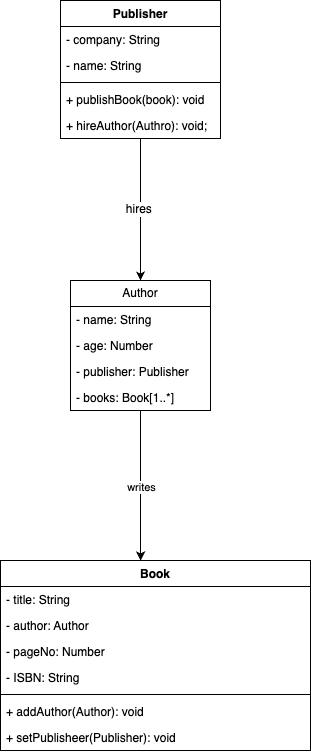

The diagram above was exported from draw.io. Its source (the exported page's mxGraphModel, read from the mxfile embedded in the PNG):
<mxGraphModel dx="1229" dy="2726" grid="1" gridSize="10" guides="1" tooltips="1" connect="1" arrows="1" fold="1" page="1" pageScale="1" pageWidth="1169" pageHeight="827" math="0" shadow="0">
  <root>
    <mxCell id="0" />
    <mxCell id="1" parent="0" />
    <mxCell id="Vu9Rj7fkHPu-xt-_ATMx-12" value="Author" style="swimlane;fontStyle=0;childLayout=stackLayout;horizontal=1;startSize=26;fillColor=none;horizontalStack=0;resizeParent=1;resizeParentMax=0;resizeLast=0;collapsible=1;marginBottom=0;whiteSpace=wrap;html=1;" parent="1" vertex="1">
      <mxGeometry x="430" y="-1330" width="140" height="130" as="geometry" />
    </mxCell>
    <mxCell id="Vu9Rj7fkHPu-xt-_ATMx-13" value="- name: String" style="text;strokeColor=none;fillColor=none;align=left;verticalAlign=top;spacingLeft=4;spacingRight=4;overflow=hidden;rotatable=0;points=[[0,0.5],[1,0.5]];portConstraint=eastwest;whiteSpace=wrap;html=1;" parent="Vu9Rj7fkHPu-xt-_ATMx-12" vertex="1">
      <mxGeometry y="26" width="140" height="26" as="geometry" />
    </mxCell>
    <mxCell id="Vu9Rj7fkHPu-xt-_ATMx-14" value="- age: Number" style="text;strokeColor=none;fillColor=none;align=left;verticalAlign=top;spacingLeft=4;spacingRight=4;overflow=hidden;rotatable=0;points=[[0,0.5],[1,0.5]];portConstraint=eastwest;whiteSpace=wrap;html=1;" parent="Vu9Rj7fkHPu-xt-_ATMx-12" vertex="1">
      <mxGeometry y="52" width="140" height="26" as="geometry" />
    </mxCell>
    <mxCell id="Vu9Rj7fkHPu-xt-_ATMx-53" value="- publisher: Publisher" style="text;strokeColor=none;fillColor=none;align=left;verticalAlign=top;spacingLeft=4;spacingRight=4;overflow=hidden;rotatable=0;points=[[0,0.5],[1,0.5]];portConstraint=eastwest;whiteSpace=wrap;html=1;fontSize=12;fontFamily=Helvetica;fontColor=default;" parent="Vu9Rj7fkHPu-xt-_ATMx-12" vertex="1">
      <mxGeometry y="78" width="140" height="26" as="geometry" />
    </mxCell>
    <mxCell id="Vu9Rj7fkHPu-xt-_ATMx-15" value="- books: Book[1..*]" style="text;strokeColor=none;fillColor=none;align=left;verticalAlign=top;spacingLeft=4;spacingRight=4;overflow=hidden;rotatable=0;points=[[0,0.5],[1,0.5]];portConstraint=eastwest;whiteSpace=wrap;html=1;" parent="Vu9Rj7fkHPu-xt-_ATMx-12" vertex="1">
      <mxGeometry y="104" width="140" height="26" as="geometry" />
    </mxCell>
    <mxCell id="Vu9Rj7fkHPu-xt-_ATMx-26" style="edgeStyle=orthogonalEdgeStyle;rounded=0;orthogonalLoop=1;jettySize=auto;html=1;entryX=0.452;entryY=0;entryDx=0;entryDy=0;align=center;exitX=0.5;exitY=1;exitDx=0;exitDy=0;entryPerimeter=0;" parent="1" source="Vu9Rj7fkHPu-xt-_ATMx-12" target="Vu9Rj7fkHPu-xt-_ATMx-28" edge="1">
      <mxGeometry relative="1" as="geometry">
        <mxPoint x="485" y="-1050" as="targetPoint" />
      </mxGeometry>
    </mxCell>
    <mxCell id="Vu9Rj7fkHPu-xt-_ATMx-27" value="writes" style="edgeLabel;html=1;align=center;verticalAlign=middle;resizable=0;points=[];" parent="Vu9Rj7fkHPu-xt-_ATMx-26" vertex="1" connectable="0">
      <mxGeometry x="0.0444" y="-1" relative="1" as="geometry">
        <mxPoint x="1" y="-1" as="offset" />
      </mxGeometry>
    </mxCell>
    <mxCell id="Vu9Rj7fkHPu-xt-_ATMx-28" value="Book" style="swimlane;fontStyle=1;align=center;verticalAlign=top;childLayout=stackLayout;horizontal=1;startSize=26;horizontalStack=0;resizeParent=1;resizeParentMax=0;resizeLast=0;collapsible=1;marginBottom=0;whiteSpace=wrap;html=1;" parent="1" vertex="1">
      <mxGeometry x="360" y="-1050" width="310" height="190" as="geometry" />
    </mxCell>
    <mxCell id="Vu9Rj7fkHPu-xt-_ATMx-29" value="- title: String" style="text;strokeColor=none;fillColor=none;align=left;verticalAlign=top;spacingLeft=4;spacingRight=4;overflow=hidden;rotatable=0;points=[[0,0.5],[1,0.5]];portConstraint=eastwest;whiteSpace=wrap;html=1;" parent="Vu9Rj7fkHPu-xt-_ATMx-28" vertex="1">
      <mxGeometry y="26" width="310" height="26" as="geometry" />
    </mxCell>
    <mxCell id="Vu9Rj7fkHPu-xt-_ATMx-52" value="- author: Author" style="text;strokeColor=none;fillColor=none;align=left;verticalAlign=top;spacingLeft=4;spacingRight=4;overflow=hidden;rotatable=0;points=[[0,0.5],[1,0.5]];portConstraint=eastwest;whiteSpace=wrap;html=1;fontSize=12;fontFamily=Helvetica;fontColor=default;" parent="Vu9Rj7fkHPu-xt-_ATMx-28" vertex="1">
      <mxGeometry y="52" width="310" height="26" as="geometry" />
    </mxCell>
    <mxCell id="8zoixZYQ7rLj7DFZOB2d-1" value="- pageNo: Number" style="text;strokeColor=none;fillColor=none;align=left;verticalAlign=top;spacingLeft=4;spacingRight=4;overflow=hidden;rotatable=0;points=[[0,0.5],[1,0.5]];portConstraint=eastwest;whiteSpace=wrap;html=1;fontSize=12;fontFamily=Helvetica;fontColor=default;" parent="Vu9Rj7fkHPu-xt-_ATMx-28" vertex="1">
      <mxGeometry y="78" width="310" height="26" as="geometry" />
    </mxCell>
    <mxCell id="Vu9Rj7fkHPu-xt-_ATMx-33" value="- ISBN: String" style="text;strokeColor=none;fillColor=none;align=left;verticalAlign=top;spacingLeft=4;spacingRight=4;overflow=hidden;rotatable=0;points=[[0,0.5],[1,0.5]];portConstraint=eastwest;whiteSpace=wrap;html=1;fontSize=12;fontFamily=Helvetica;fontColor=default;" parent="Vu9Rj7fkHPu-xt-_ATMx-28" vertex="1">
      <mxGeometry y="104" width="310" height="26" as="geometry" />
    </mxCell>
    <mxCell id="Vu9Rj7fkHPu-xt-_ATMx-30" value="" style="line;strokeWidth=1;fillColor=none;align=left;verticalAlign=middle;spacingTop=-1;spacingLeft=3;spacingRight=3;rotatable=0;labelPosition=right;points=[];portConstraint=eastwest;strokeColor=inherit;" parent="Vu9Rj7fkHPu-xt-_ATMx-28" vertex="1">
      <mxGeometry y="130" width="310" height="8" as="geometry" />
    </mxCell>
    <mxCell id="Vu9Rj7fkHPu-xt-_ATMx-34" value="+ addAuthor(Author): void" style="text;strokeColor=none;fillColor=none;align=left;verticalAlign=top;spacingLeft=4;spacingRight=4;overflow=hidden;rotatable=0;points=[[0,0.5],[1,0.5]];portConstraint=eastwest;whiteSpace=wrap;html=1;fontSize=12;fontFamily=Helvetica;fontColor=default;" parent="Vu9Rj7fkHPu-xt-_ATMx-28" vertex="1">
      <mxGeometry y="138" width="310" height="26" as="geometry" />
    </mxCell>
    <mxCell id="Vu9Rj7fkHPu-xt-_ATMx-31" value="+ setPublisheer(Publisher): void" style="text;strokeColor=none;fillColor=none;align=left;verticalAlign=top;spacingLeft=4;spacingRight=4;overflow=hidden;rotatable=0;points=[[0,0.5],[1,0.5]];portConstraint=eastwest;whiteSpace=wrap;html=1;" parent="Vu9Rj7fkHPu-xt-_ATMx-28" vertex="1">
      <mxGeometry y="164" width="310" height="26" as="geometry" />
    </mxCell>
    <mxCell id="Vu9Rj7fkHPu-xt-_ATMx-51" value="hires&amp;nbsp;" style="edgeStyle=orthogonalEdgeStyle;rounded=0;orthogonalLoop=1;jettySize=auto;html=1;fontFamily=Helvetica;fontSize=12;fontColor=default;" parent="1" source="Vu9Rj7fkHPu-xt-_ATMx-45" target="Vu9Rj7fkHPu-xt-_ATMx-12" edge="1">
      <mxGeometry relative="1" as="geometry" />
    </mxCell>
    <mxCell id="Vu9Rj7fkHPu-xt-_ATMx-45" value="Publisher" style="swimlane;fontStyle=1;align=center;verticalAlign=top;childLayout=stackLayout;horizontal=1;startSize=26;horizontalStack=0;resizeParent=1;resizeParentMax=0;resizeLast=0;collapsible=1;marginBottom=0;whiteSpace=wrap;html=1;fontFamily=Helvetica;fontSize=12;fontColor=default;fillColor=none;gradientColor=none;" parent="1" vertex="1">
      <mxGeometry x="420" y="-1610" width="160" height="138" as="geometry" />
    </mxCell>
    <mxCell id="Vu9Rj7fkHPu-xt-_ATMx-49" value="- company: String" style="text;strokeColor=none;fillColor=none;align=left;verticalAlign=top;spacingLeft=4;spacingRight=4;overflow=hidden;rotatable=0;points=[[0,0.5],[1,0.5]];portConstraint=eastwest;whiteSpace=wrap;html=1;fontSize=12;fontFamily=Helvetica;fontColor=default;" parent="Vu9Rj7fkHPu-xt-_ATMx-45" vertex="1">
      <mxGeometry y="26" width="160" height="26" as="geometry" />
    </mxCell>
    <mxCell id="Vu9Rj7fkHPu-xt-_ATMx-46" value="- name: String&lt;br&gt;" style="text;strokeColor=none;fillColor=none;align=left;verticalAlign=top;spacingLeft=4;spacingRight=4;overflow=hidden;rotatable=0;points=[[0,0.5],[1,0.5]];portConstraint=eastwest;whiteSpace=wrap;html=1;fontSize=12;fontFamily=Helvetica;fontColor=default;" parent="Vu9Rj7fkHPu-xt-_ATMx-45" vertex="1">
      <mxGeometry y="52" width="160" height="26" as="geometry" />
    </mxCell>
    <mxCell id="Vu9Rj7fkHPu-xt-_ATMx-47" value="" style="line;strokeWidth=1;fillColor=none;align=left;verticalAlign=middle;spacingTop=-1;spacingLeft=3;spacingRight=3;rotatable=0;labelPosition=right;points=[];portConstraint=eastwest;strokeColor=inherit;fontFamily=Helvetica;fontSize=12;fontColor=default;html=1;" parent="Vu9Rj7fkHPu-xt-_ATMx-45" vertex="1">
      <mxGeometry y="78" width="160" height="8" as="geometry" />
    </mxCell>
    <mxCell id="Vu9Rj7fkHPu-xt-_ATMx-48" value="+ publishBook(book): void" style="text;strokeColor=none;fillColor=none;align=left;verticalAlign=top;spacingLeft=4;spacingRight=4;overflow=hidden;rotatable=0;points=[[0,0.5],[1,0.5]];portConstraint=eastwest;whiteSpace=wrap;html=1;fontSize=12;fontFamily=Helvetica;fontColor=default;" parent="Vu9Rj7fkHPu-xt-_ATMx-45" vertex="1">
      <mxGeometry y="86" width="160" height="26" as="geometry" />
    </mxCell>
    <mxCell id="Vu9Rj7fkHPu-xt-_ATMx-50" value="+ hireAuthor(Authro): void;" style="text;strokeColor=none;fillColor=none;align=left;verticalAlign=top;spacingLeft=4;spacingRight=4;overflow=hidden;rotatable=0;points=[[0,0.5],[1,0.5]];portConstraint=eastwest;whiteSpace=wrap;html=1;fontSize=12;fontFamily=Helvetica;fontColor=default;" parent="Vu9Rj7fkHPu-xt-_ATMx-45" vertex="1">
      <mxGeometry y="112" width="160" height="26" as="geometry" />
    </mxCell>
  </root>
</mxGraphModel>